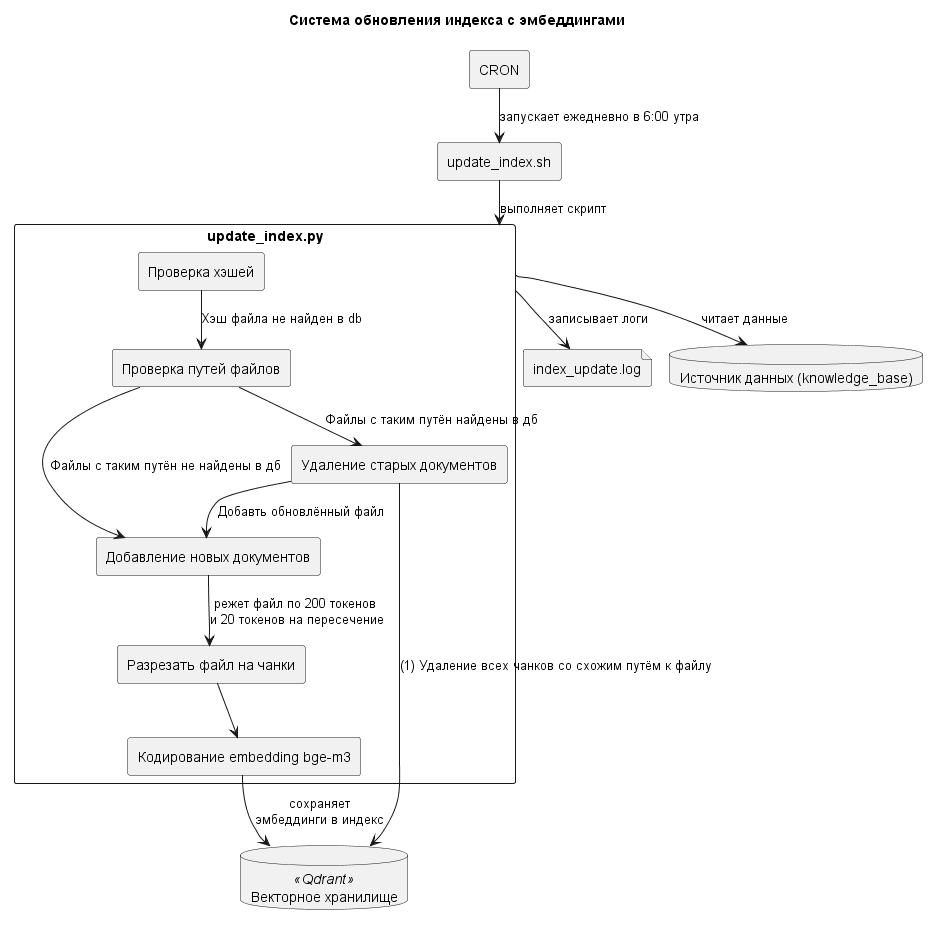

The diagram above was rendered by PlantUML. Its source (embedded in the PNG):
@startuml
!pragma layout smetana

title "Система обновления индекса с эмбеддингами"

rectangle "update_index.sh" as shell_script

rectangle "update_index.py" as python_script {
    rectangle "Проверка хэшей" as check
    rectangle "Проверка путей файлов" as check_path
    rectangle "Удаление старых документов" as delete
    rectangle "Добавление новых документов" as add_new
    rectangle "Разрезать файл на чанки" as chunks
    rectangle "Кодирование embedding bge-m3" as embedding_model
}

database "Векторное хранилище" as index <<Qdrant>>
database "Источник данных (knowledge_base)" as datasource

file "index_update.log" as log_file

agent "CRON" as cron_scheduler

' Connections
cron_scheduler --> shell_script : "запускает ежедневно в 6:00 утра"
shell_script --> python_script : "выполняет скрипт"

python_script --> datasource : "читает данные"
python_script --> log_file : "записывает логи"
check --> check_path : "Хэш файла не найден в db"
check_path --> delete : "Файлы с таким путён найдены в дб"
check_path --> add_new : "Файлы с таким путён не найдены в дб"

delete --> add_new : "Добавть обновлённый файл"

add_new --> chunks : "режет файл по 200 токенов \nи 20 токенов на пересечение"
chunks --> embedding_model : ""
embedding_model --> index : "сохраняет\nэмбеддинги в индекс"

delete --> index : "(1) Удаление всех чанков со схожим путём к файлу"

@enduml